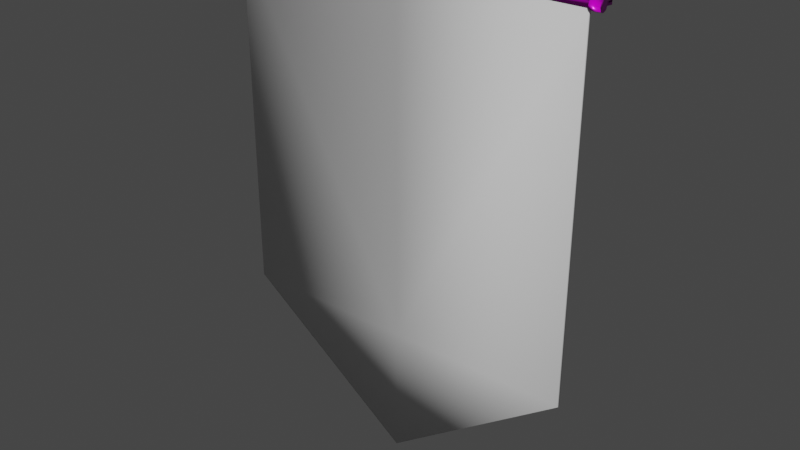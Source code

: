 # Source: Bar_Hut_Banner.blend  (saved by Blender 3.0.42; exported with 4.5.12 LTS)
import bpy
from mathutils import Matrix  # noqa: F401  (used for matrix-valued properties, if any)

bpy.ops.wm.read_factory_settings(use_empty=True)
scene = bpy.context.scene
scene.name = 'Scene'

# ---- collections
col_collection = bpy.data.collections.new('Collection'); scene.collection.children.link(col_collection)

# ---- images (referenced by path relative to the original .blend; pixels are not part of the script)
import os
ASSET_DIR = os.environ.get("B2B_ASSET_DIR", "")  # directory of the original .blend (textures are referenced by path, not embedded)
HERE = os.path.dirname(os.path.abspath(__file__))  # packed textures are extracted next to this script under _unpacked/

def load_image(name, relpath, width, height, colorspace="sRGB"):
    """Load a texture the original file referenced (path relative to the .blend, or extracted next to this script)."""
    p = next((c for c in (os.path.join(HERE, relpath), os.path.join(ASSET_DIR, relpath)) if relpath and os.path.exists(c)), "")
    if p:
        img = bpy.data.images.load(p, check_existing=True)
        img.name = name
    else:  # same state as the original file: an image datablock whose file is absent (Cycles renders it pink)
        img = bpy.data.images.new(name, width, height)
        img.source = "FILE"
        img.filepath = "//" + (relpath or name)
    img.colorspace_settings.name = colorspace
    return img
img_gold_worn_diffuse_png = load_image('Gold_Worn_diffuse.png', 'Gold_Worn_diffuse.png', 1024, 1024, 'sRGB')
img_gold_worn_normal_png = load_image('Gold_Worn_normal.png', 'Gold_Worn_normal.png', 1024, 1024, 'Non-Color')
img_gold_worn_roughness_png = load_image('Gold_Worn_roughness.png', 'Gold_Worn_roughness.png', 1024, 1024, 'Non-Color')
img_gold_worn_metallic_png = load_image('Gold_Worn_metallic.png', 'Gold_Worn_metallic.png', 1024, 1024, 'Non-Color')

# ---- materials (node trees are filled in below, after node groups)
mat_barhutmetal = bpy.data.materials.new('BarHutMetal')
mat_barhutmetal.use_backface_culling = True
mat_barhutmetal.use_transparent_shadow = False
mat_barhutmetal.roughness = 0.5
mat_barhutbanner = bpy.data.materials.new('BarHutBanner')
mat_barhutbanner.use_backface_culling = True
mat_barhutbanner.use_transparent_shadow = False
mat_barhutbanner.roughness = 0.5

# ---- material node trees
mat_barhutmetal.use_nodes = True; mat_barhutmetal.node_tree.nodes.clear()
_N = mat_barhutmetal.node_tree.nodes; _L = mat_barhutmetal.node_tree.links
n0 = _N.new('ShaderNodeBsdfPrincipled'); n0.name = 'Principled BSDF'; n0.location = (10, 300)
n0.distribution = 'GGX'
n0.subsurface_method = 'RANDOM_WALK_SKIN'
n0.inputs[3].default_value = 1.45
n0.inputs[27].default_value = (0.0, 0.0, 0.0, 1.0)
n0.inputs[28].default_value = 1.0
n1 = _N.new('ShaderNodeOutputMaterial'); n1.name = 'Material Output'; n1.location = (300, 300)
n2 = _N.new('ShaderNodeNormalMap'); n2.name = 'Normal Map'; n2.location = (-300, -300)
n2.label = 'Normal/Map'
n3 = _N.new('ShaderNodeTexImage'); n3.name = 'Image Texture'; n3.location = (-300, 600)
n3.image = img_gold_worn_diffuse_png
n4 = _N.new('ShaderNodeTexImage'); n4.name = 'Image Texture.001'; n4.location = (-600, -900)
n4.image = img_gold_worn_normal_png
n5 = _N.new('ShaderNodeTexImage'); n5.name = 'Image Texture.002'; n5.location = (-300, 300)
n5.image = img_gold_worn_roughness_png
n6 = _N.new('ShaderNodeTexImage'); n6.name = 'Image Texture.003'; n6.location = (-300, 0)
n6.image = img_gold_worn_metallic_png
_L.new(n0.outputs[0], n1.inputs[0])
_L.new(n2.outputs[0], n0.inputs[5])
_L.new(n3.outputs[0], n0.inputs[0])
_L.new(n4.outputs[0], n2.inputs[1])
_L.new(n5.outputs[0], n0.inputs[2])
_L.new(n6.outputs[0], n0.inputs[1])
n1.is_active_output = True
mat_barhutbanner.use_nodes = True; mat_barhutbanner.node_tree.nodes.clear()
_N = mat_barhutbanner.node_tree.nodes; _L = mat_barhutbanner.node_tree.links
n0 = _N.new('ShaderNodeBsdfPrincipled'); n0.name = 'Principled BSDF'; n0.location = (10, 300)
n0.distribution = 'GGX'
n0.subsurface_method = 'RANDOM_WALK_SKIN'
n0.inputs[3].default_value = 1.45
n0.inputs[27].default_value = (0.0, 0.0, 0.0, 1.0)
n0.inputs[28].default_value = 1.0
n1 = _N.new('ShaderNodeOutputMaterial'); n1.name = 'Material Output'; n1.location = (300, 300)
n2 = _N.new('ShaderNodeNormalMap'); n2.name = 'Normal Map'; n2.location = (-300, -300)
n2.label = 'Normal/Map'
n2.inputs[0].default_value = 0.0
_L.new(n0.outputs[0], n1.inputs[0])
_L.new(n2.outputs[0], n0.inputs[5])
n1.is_active_output = True

# ---- world
world_world = bpy.data.worlds.new('World'); scene.world = world_world
world_world.use_nodes = True; world_world.node_tree.nodes.clear()
_N = world_world.node_tree.nodes; _L = world_world.node_tree.links
n0 = _N.new('ShaderNodeOutputWorld'); n0.name = 'World Output'; n0.location = (300, 300)
n1 = _N.new('ShaderNodeBackground'); n1.name = 'Background'; n1.location = (10, 300)
n1.inputs[0].default_value = (0.05088, 0.05088, 0.05088, 1.0)
_L.new(n1.outputs[0], n0.inputs[0])
n0.is_active_output = True
world_world.color = (0.05088, 0.05088, 0.05088)
world_world.use_sun_shadow = False
world_world.sun_shadow_jitter_overblur = 0.0

# ---- meshes
me_cylinder_002 = bpy.data.meshes.new('Cylinder.002')
me_cylinder_002.from_pydata([(-0.0969, 0.01905, -0.5331), (-0.0863, 0.01466, -0.5331), (-0.0819, 0.004053, -0.5331), (-0.0863, -0.006554, -0.5331), (-0.0969, -0.01095, -0.5331), (-0.1075, -0.006554, -0.5331), (-0.1119, 0.004053, -0.5331), (-0.1075, 0.01466, -0.5331), (-0.0863, 0.01466, -0.5615), (-0.0819, 0.004053, -0.5615), (-0.0863, -0.006554, -0.5615), (-0.0969, -0.01095, -0.5615), (-0.1075, -0.006554, -0.5615), (-0.1119, 0.004053, -0.5615), (-0.1075, 0.01466, -0.5615), (-0.0969, 0.01905, -0.5615), (-0.0969, 0.01405, -0.5332), (-0.08983, 0.01112, -0.5332), (-0.0869, 0.004052, -0.5332), (-0.08983, -0.003019, -0.5332), (-0.0969, -0.005948, -0.5332), (-0.104, -0.003019, -0.5332), (-0.1069, 0.004052, -0.5332), (-0.104, 0.01112, -0.5332), (-0.0969, 0.0207, -0.5473), (-0.08513, 0.01583, -0.5473), (-0.08026, 0.004053, -0.5473), (-0.08513, -0.00772, -0.5473), (-0.0969, -0.0126, -0.5473), (-0.1087, -0.00772, -0.5473), (-0.1136, 0.004053, -0.5473), (-0.1087, 0.01583, -0.5473), (-0.1026, -0.004496, -0.5379), (-0.1026, -0.004496, -0.5555), (-0.09195, -0.004496, -0.5379), (-0.09195, -0.004496, -0.5555), (-0.1019, -0.03501, -0.5413), (-0.1019, -0.03501, -0.5589), (-0.09122, -0.03501, -0.5413), (-0.09122, -0.03501, -0.5589), (-0.0969, 0.01905, 0.5331), (-0.0863, 0.01466, 0.5331), (-0.0819, 0.004053, 0.5331), (-0.0863, -0.006554, 0.5331), (-0.0969, -0.01095, 0.5331), (-0.1075, -0.006554, 0.5331), (-0.1119, 0.004053, 0.5331), (-0.1075, 0.01466, 0.5331), (-0.0863, 0.01466, 0.5616), (-0.0819, 0.004053, 0.5616), (-0.0863, -0.006554, 0.5616), (-0.0969, -0.01095, 0.5616), (-0.1075, -0.006554, 0.5616), (-0.1119, 0.004053, 0.5616), (-0.1075, 0.01466, 0.5616), (-0.0969, 0.01905, 0.5616), (-0.0969, 0.01405, 0.5332), (-0.08983, 0.01112, 0.5332), (-0.0869, 0.004052, 0.5332), (-0.08983, -0.003019, 0.5332), (-0.0969, -0.005948, 0.5332), (-0.104, -0.003019, 0.5332), (-0.1069, 0.004052, 0.5332), (-0.104, 0.01112, 0.5332), (-0.0969, 0.0207, 0.5473), (-0.08513, 0.01583, 0.5473), (-0.08026, 0.004053, 0.5473), (-0.08513, -0.00772, 0.5473), (-0.0969, -0.0126, 0.5473), (-0.1087, -0.00772, 0.5473), (-0.1136, 0.004053, 0.5473), (-0.1087, 0.01583, 0.5473), (-0.1026, -0.004496, 0.5379), (-0.1026, -0.004496, 0.5556), (-0.09195, -0.004496, 0.5379), (-0.09195, -0.004496, 0.5556), (-0.1019, -0.03501, 0.5413), (-0.1019, -0.03501, 0.5589), (-0.09122, -0.03501, 0.5413), (-0.09122, -0.03501, 0.5589), (-0.08747, 0.0003564, -0.5296), (-0.08747, 0.008632, -0.5296), (-0.08747, -8.792e-05, -1.989e-05), (-0.08747, 0.008188, -1.295e-05), (1.32, -8.801e-05, -1.995e-05), (1.32, 0.008188, -1.301e-05), (0.9397, 0.0003563, -0.5296), (0.9397, -8.799e-05, -1.993e-05), (0.9397, 0.008188, -1.299e-05), (0.9397, 0.008632, -0.5296), (-0.08747, -0.0005322, 0.5296), (-0.08747, 0.007744, 0.5296), (0.9397, -0.0005323, 0.5296), (0.9397, 0.007744, 0.5296)], [], [(31, 7, 0, 24), (30, 6, 7, 31), (29, 5, 6, 30), (28, 4, 5, 29), (27, 3, 4, 28), (26, 2, 3, 27), (25, 1, 2, 26), (24, 0, 1, 25), (16, 17, 1, 0), (17, 18, 2, 1), (18, 19, 3, 2), (19, 20, 4, 3), (20, 21, 5, 4), (21, 22, 6, 5), (22, 23, 7, 6), (23, 16, 0, 7), (8, 9, 13, 14), (9, 10, 12, 13), (11, 12, 10), (15, 8, 14), (15, 24, 25, 8), (8, 25, 26, 9), (9, 26, 27, 10), (10, 27, 28, 11), (11, 28, 29, 12), (12, 29, 30, 13), (13, 30, 31, 14), (14, 31, 24, 15), (37, 33, 35, 39), (34, 38, 39, 35), (32, 36, 38, 34), (32, 33, 37, 36), (56, 16, 23, 63), (71, 64, 40, 47), (70, 71, 47, 46), (69, 70, 46, 45), (68, 69, 45, 44), (67, 68, 44, 43), (66, 67, 43, 42), (65, 66, 42, 41), (64, 65, 41, 40), (56, 40, 41, 57), (57, 41, 42, 58), (58, 42, 43, 59), (59, 43, 44, 60), (60, 44, 45, 61), (61, 45, 46, 62), (62, 46, 47, 63), (63, 47, 40, 56), (48, 54, 53, 49), (49, 53, 52, 50), (51, 50, 52), (55, 54, 48), (55, 48, 65, 64), (48, 49, 66, 65), (49, 50, 67, 66), (50, 51, 68, 67), (51, 52, 69, 68), (52, 53, 70, 69), (53, 54, 71, 70), (54, 55, 64, 71), (77, 79, 75, 73), (74, 75, 79, 78), (72, 74, 78, 76), (63, 23, 22, 62), (72, 76, 77, 73), (62, 22, 21, 61), (61, 21, 20, 60), (60, 20, 19, 59), (59, 19, 18, 58), (58, 18, 17, 57), (57, 17, 16, 56), (87, 86, 84), (89, 88, 85), (88, 85, 84, 87), (86, 89, 85, 84), (80, 81, 89, 86), (83, 88, 87, 82), (81, 83, 88, 89), (82, 80, 86, 87), (87, 84, 92), (93, 85, 88), (92, 84, 85, 93), (90, 92, 93, 91), (91, 93, 88, 83), (82, 87, 92, 90)])
me_cylinder_002.polygons.foreach_set('use_smooth', [True] * 86)
me_cylinder_002.polygons.foreach_set('material_index', [0, 0, 0, 0, 0, 0, 0, 0, 0, 0, 0, 0, 0, 0, 0, 0, 0, 0, 0, 0, 0, 0, 0, 0, 0, 0, 0, 0, 0, 0, 0, 0, 0, 0, 0, 0, 0, 0, 0, 0, 0, 0, 0, 0, 0, 0, 0, 0, 0, 0, 0, 0, 0, 0, 0, 0, 0, 0, 0, 0, 0, 0, 0, 0, 0, 0, 0, 0, 0, 0, 0, 0, 1, 1, 1, 1, 1, 1, 1, 1, 1, 1, 1, 1, 1, 1])
_uv = me_cylinder_002.uv_layers.new(name='UVMap')
_uv.uv.foreach_set('vector', [0.1343, 0.04553, 0.1329, 0.05886, 0.1253, 0.05886, 0.1259, 0.04553, 0.06948, 0.1032, 0.06917, 0.1165, 0.0586, 0.1165, 0.05776, 0.1032, 0.07933, 0.1032, 0.07803, 0.1165, 0.06917, 0.1165, 0.06948, 0.1032, 0.1164, 0.1032, 0.1158, 0.1165, 0.1051, 0.1165, 0.1045, 0.1032, 0.1249, 0.1032, 0.1234, 0.1165, 0.1158, 0.1165, 0.1164, 0.1032, 0.07109, 0.02126, 0.05776, 0.02067, 0.05776, 0.009926, 0.07109, 0.009336, 0.07109, 0.0297, 0.05776, 0.02827, 0.05776, 0.02067, 0.07109, 0.02126, 0.1259, 0.04553, 0.1253, 0.05886, 0.1146, 0.05886, 0.114, 0.04553, 0.09054, 0.01314, 0.09054, 0.02031, 0.08622, 0.0221, 0.08622, 0.01135, 0.09054, 0.02031, 0.09561, 0.02537, 0.09381, 0.0297, 0.08622, 0.0221, 0.09561, 0.02537, 0.1028, 0.02537, 0.1046, 0.0297, 0.09381, 0.0297, 0.1028, 0.02537, 0.1078, 0.02031, 0.1122, 0.0221, 0.1046, 0.0297, 0.1078, 0.02031, 0.1078, 0.01314, 0.1122, 0.01135, 0.1122, 0.0221, 0.1078, 0.01314, 0.1028, 0.008078, 0.1046, 0.003754, 0.1122, 0.01135, 0.1028, 0.008078, 0.09561, 0.008078, 0.09381, 0.003754, 0.1046, 0.003754, 0.09561, 0.008078, 0.09054, 0.01314, 0.08622, 0.01135, 0.09381, 0.003754, 0.08622, 0.0391, 0.09381, 0.0315, 0.1046, 0.05744, 0.09381, 0.05744, 0.09381, 0.0315, 0.1046, 0.0315, 0.1122, 0.04985, 0.1046, 0.05744, 0.1122, 0.0391, 0.1122, 0.04985, 0.1046, 0.0315, 0.08622, 0.04985, 0.08622, 0.0391, 0.09381, 0.05744, 0.1253, 0.03221, 0.1259, 0.04553, 0.114, 0.04553, 0.1146, 0.03221, 0.08441, 0.02827, 0.07109, 0.0297, 0.07109, 0.02126, 0.08441, 0.02067, 0.08441, 0.02067, 0.07109, 0.02126, 0.07109, 0.009336, 0.08441, 0.009926, 0.08441, 0.009926, 0.07109, 0.009336, 0.07109, 0.000902, 0.08441, 0.002328, 0.1158, 0.08985, 0.1164, 0.1032, 0.1045, 0.1032, 0.1051, 0.08985, 0.07803, 0.08985, 0.07933, 0.1032, 0.06948, 0.1032, 0.06917, 0.08985, 0.06917, 0.08985, 0.06948, 0.1032, 0.05776, 0.1032, 0.0586, 0.08985, 0.1329, 0.03221, 0.1343, 0.04553, 0.1259, 0.04553, 0.1253, 0.03221, 0.1361, 0.03245, 0.1361, 0.06102, 0.1461, 0.06078, 0.1461, 0.03221, 0.08113, 0.1183, 0.08113, 0.1463, 0.09755, 0.1482, 0.09755, 0.1202, 0.1361, 0.001594, 0.1361, 0.03017, 0.1461, 0.03041, 0.1461, 0.001834, 0.07933, 0.1482, 0.06291, 0.1463, 0.06291, 0.1183, 0.07933, 0.1202, 0.05089, 0.9991, 0.05089, 0.000902, 0.05596, 0.000902, 0.05596, 0.9991, 0.1343, 0.01708, 0.1259, 0.01708, 0.1253, 0.003754, 0.1329, 0.003754, 0.09285, 0.1032, 0.08113, 0.1032, 0.08197, 0.08985, 0.09254, 0.08985, 0.1027, 0.1032, 0.09285, 0.1032, 0.09254, 0.08985, 0.1014, 0.08985, 0.1217, 0.07472, 0.1336, 0.07472, 0.133, 0.08804, 0.1223, 0.08804, 0.1133, 0.07472, 0.1217, 0.07472, 0.1223, 0.08804, 0.1147, 0.08804, 0.07109, 0.03993, 0.07109, 0.05186, 0.05776, 0.05127, 0.05776, 0.04053, 0.07109, 0.0315, 0.07109, 0.03993, 0.05776, 0.04053, 0.05776, 0.03293, 0.1259, 0.01708, 0.114, 0.01708, 0.1146, 0.003754, 0.1253, 0.003754, 0.08983, 0.07865, 0.08551, 0.08044, 0.08551, 0.0697, 0.08983, 0.07149, 0.08983, 0.07149, 0.08551, 0.0697, 0.09311, 0.0621, 0.0949, 0.06642, 0.0949, 0.06642, 0.09311, 0.0621, 0.1039, 0.0621, 0.1021, 0.06642, 0.1021, 0.06642, 0.1039, 0.0621, 0.1115, 0.0697, 0.1071, 0.07149, 0.1071, 0.07149, 0.1115, 0.0697, 0.1115, 0.08044, 0.1071, 0.07865, 0.1071, 0.07865, 0.1115, 0.08044, 0.1039, 0.08804, 0.1021, 0.08372, 0.1021, 0.08372, 0.1039, 0.08804, 0.09311, 0.08804, 0.0949, 0.08372, 0.0949, 0.08372, 0.09311, 0.08804, 0.08551, 0.08044, 0.08983, 0.07865, 0.05776, 0.08044, 0.06536, 0.0621, 0.07611, 0.0621, 0.06536, 0.08804, 0.06536, 0.08804, 0.07611, 0.0621, 0.0837, 0.0697, 0.07611, 0.08804, 0.0837, 0.08044, 0.07611, 0.08804, 0.0837, 0.0697, 0.05776, 0.0697, 0.06536, 0.0621, 0.05776, 0.08044, 0.1253, 0.03041, 0.1146, 0.03041, 0.114, 0.01708, 0.1259, 0.01708, 0.08441, 0.03293, 0.08441, 0.04053, 0.07109, 0.03993, 0.07109, 0.0315, 0.08441, 0.04053, 0.08441, 0.05127, 0.07109, 0.05186, 0.07109, 0.03993, 0.08441, 0.05127, 0.08441, 0.05887, 0.07109, 0.0603, 0.07109, 0.05186, 0.1223, 0.06139, 0.133, 0.06139, 0.1336, 0.07472, 0.1217, 0.07472, 0.1014, 0.1165, 0.09254, 0.1165, 0.09285, 0.1032, 0.1027, 0.1032, 0.09254, 0.1165, 0.08197, 0.1165, 0.08113, 0.1032, 0.09285, 0.1032, 0.1329, 0.03041, 0.1253, 0.03041, 0.1259, 0.01708, 0.1343, 0.01708, 0.1267, 0.1501, 0.1367, 0.1503, 0.1367, 0.1218, 0.1267, 0.1215, 0.1267, 0.1197, 0.1431, 0.1178, 0.1431, 0.08985, 0.1267, 0.09172, 0.1385, 0.1503, 0.1485, 0.1501, 0.1485, 0.1215, 0.1385, 0.1218, 0.000902, 0.9991, 0.0009021, 0.000902, 0.007943, 0.000902, 0.007943, 0.9991, 0.09935, 0.1482, 0.09935, 0.1202, 0.1158, 0.1183, 0.1158, 0.1463, 0.007943, 0.9991, 0.007943, 0.000902, 0.01386, 0.000902, 0.01386, 0.9991, 0.01566, 0.9991, 0.01566, 0.000902, 0.02282, 0.000902, 0.02282, 0.9991, 0.02282, 0.9991, 0.02282, 0.000902, 0.02789, 0.000902, 0.02789, 0.9991, 0.02969, 0.9991, 0.02969, 0.000902, 0.03686, 0.000902, 0.03686, 0.9991, 0.03686, 0.9991, 0.03686, 0.000902, 0.04192, 0.000902, 0.04192, 0.9991, 0.04373, 0.9991, 0.04373, 0.000902, 0.05089, 0.000902, 0.05089, 0.9991, 0.3291, 0.1719, 0.415, 0.1719, 0.3291, 0.2339, 0.9819, 0.2983, 0.6289, 0.2983, 0.6289, 0.04492, 0.2412, 0.1719, 0.2412, 0.2339, 0.2422, 0.2339, 0.2422, 0.1719, 0.2388, 0.1279, 0.2402, 0.1279, 0.2402, 0.2339, 0.2388, 0.2339, 0.2388, 0.03076, 0.2402, 0.03076, 0.2402, 0.1279, 0.2388, 0.1279, 0.2412, 0.005371, 0.2412, 0.1719, 0.2422, 0.1719, 0.2422, 0.005371, 0.9819, 0.9824, 0.6289, 0.9824, 0.6289, 0.2983, 0.9819, 0.2983, 0.3291, 0.005371, 0.415, 0.005371, 0.415, 0.1719, 0.3291, 0.1719, 0.3291, 0.1719, 0.3291, 0.2339, 0.2432, 0.1719, 0.2764, 0.2983, 0.6289, 0.04492, 0.6289, 0.2983, 0.2422, 0.1719, 0.2422, 0.2339, 0.2412, 0.2339, 0.2412, 0.1719, 0.2422, 0.005371, 0.2422, 0.1719, 0.2412, 0.1719, 0.2412, 0.005371, 0.2764, 0.9824, 0.2764, 0.2983, 0.6289, 0.2983, 0.6289, 0.9824, 0.3291, 0.005371, 0.3291, 0.1719, 0.2432, 0.1719, 0.2432, 0.005371])
me_cylinder_002.materials.append(mat_barhutmetal)
me_cylinder_002.materials.append(mat_barhutbanner)
me_cylinder_002.use_remesh_fix_poles = True
me_cylinder_002.use_remesh_preserve_attributes = False
me_cylinder_002.update()
me_cylinder_002.normals_split_custom_set([tuple(v) for v in zip(*[iter([-0.7071, 0.7071, 1.965e-07, -0.5178, 0.5178, 0.681, -5.564e-07, 0.7323, 0.681, 1.031e-06, 1.0, 6.746e-07, -1.0, -5.1e-07, 1.301e-07, -0.7323, 9.674e-07, 0.681, -0.5178, 0.5178, 0.681, -0.7071, 0.7071, 1.965e-07, -0.7071, -0.7071, -2.922e-08, -0.5178, -0.5178, 0.681, -0.7323, 9.674e-07, 0.681, -1.0, -5.1e-07, 1.301e-07, 6.162e-07, -1.0, -6.454e-07, 6.495e-07, -0.7323, 0.681, -0.5178, -0.5178, 0.681, -0.7071, -0.7071, -2.922e-08, 0.7071, -0.7071, 1.062e-07, 0.5178, -0.5178, 0.681, 6.495e-07, -0.7323, 0.681, 6.162e-07, -1.0, -6.454e-07, 1.0, -7.012e-07, 1.248e-07, 0.7323, 2.155e-07, 0.681, 0.5178, -0.5178, 0.681, 0.7071, -0.7071, 1.062e-07, 0.7071, 0.7071, 1.328e-08, 0.5178, 0.5178, 0.681, 0.7323, 2.155e-07, 0.681, 1.0, -7.012e-07, 1.248e-07, 1.031e-06, 1.0, 6.746e-07, -5.564e-07, 0.7323, 0.681, 0.5178, 0.5178, 0.681, 0.7071, 0.7071, 1.328e-08, -2.177e-06, 0.5801, 0.8146, 0.4102, 0.4102, 0.8146, 0.5178, 0.5178, 0.681, -5.564e-07, 0.7323, 0.681, 0.4102, 0.4102, 0.8146, 0.5801, 1.867e-07, 0.8146, 0.7323, 2.155e-07, 0.681, 0.5178, 0.5178, 0.681, 0.5801, 1.867e-07, 0.8146, 0.4102, -0.4102, 0.8146, 0.5178, -0.5178, 0.681, 0.7323, 2.155e-07, 0.681, 0.4102, -0.4102, 0.8146, 8.118e-09, -0.5801, 0.8146, 6.495e-07, -0.7323, 0.681, 0.5178, -0.5178, 0.681, 8.118e-09, -0.5801, 0.8146, -0.4102, -0.4102, 0.8146, -0.5178, -0.5178, 0.681, 6.495e-07, -0.7323, 0.681, -0.4102, -0.4102, 0.8146, -0.5801, 2.188e-07, 0.8146, -0.7323, 9.674e-07, 0.681, -0.5178, -0.5178, 0.681, -0.5801, 2.188e-07, 0.8146, -0.4102, 0.4102, 0.8146, -0.5178, 0.5178, 0.681, -0.7323, 9.674e-07, 0.681, -0.4102, 0.4102, 0.8146, -2.177e-06, 0.5801, 0.8146, -5.564e-07, 0.7323, 0.681, -0.5178, 0.5178, 0.681, 0.523, 0.523, -0.673, 0.7396, 6.389e-07, -0.673, -0.7396, 1.189e-07, -0.673, -0.523, 0.523, -0.673, 0.7396, 6.389e-07, -0.673, 0.523, -0.523, -0.673, -0.523, -0.523, -0.673, -0.7396, 1.189e-07, -0.673, 1.04e-06, -0.7396, -0.673, -0.523, -0.523, -0.673, 0.523, -0.523, -0.673, -2.08e-07, 0.7396, -0.673, 0.523, 0.523, -0.673, -0.523, 0.523, -0.673, -2.08e-07, 0.7396, -0.673, 1.031e-06, 1.0, 6.746e-07, 0.7071, 0.7071, 1.328e-08, 0.523, 0.523, -0.673, 0.523, 0.523, -0.673, 0.7071, 0.7071, 1.328e-08, 1.0, -7.012e-07, 1.248e-07, 0.7396, 6.389e-07, -0.673, 0.7396, 6.389e-07, -0.673, 1.0, -7.012e-07, 1.248e-07, 0.7071, -0.7071, 1.062e-07, 0.523, -0.523, -0.673, 0.523, -0.523, -0.673, 0.7071, -0.7071, 1.062e-07, 6.162e-07, -1.0, -6.454e-07, 1.04e-06, -0.7396, -0.673, 1.04e-06, -0.7396, -0.673, 6.162e-07, -1.0, -6.454e-07, -0.7071, -0.7071, -2.922e-08, -0.523, -0.523, -0.673, -0.523, -0.523, -0.673, -0.7071, -0.7071, -2.922e-08, -1.0, -5.1e-07, 1.301e-07, -0.7396, 1.189e-07, -0.673, -0.7396, 1.189e-07, -0.673, -1.0, -5.1e-07, 1.301e-07, -0.7071, 0.7071, 1.965e-07, -0.523, 0.523, -0.673, -0.523, 0.523, -0.673, -0.7071, 0.7071, 1.965e-07, 1.031e-06, 1.0, 6.746e-07, -2.08e-07, 0.7396, -0.673, -0.6866, -0.7178, -0.1156, -0.04458, -0.6575, -0.7521, 0.7244, 0.09323, -0.683, 0.6853, 0.0966, -0.7218, 0.6761, -0.06533, 0.7339, 0.7367, -0.0572, 0.6738, 0.6853, 0.0966, -0.7218, 0.7244, 0.09323, -0.683, -0.7045, 0.6999, 0.1173, -0.03791, 0.6281, 0.7772, 0.7367, -0.0572, 0.6738, 0.6761, -0.06533, 0.7339, -0.7045, 0.6999, 0.1173, -0.04458, -0.6575, -0.7521, -0.6866, -0.7178, -0.1156, -0.03791, 0.6281, 0.7772, 2.103e-06, 0.5801, -0.8146, -2.177e-06, 0.5801, 0.8146, -0.4102, 0.4102, 0.8146, -0.4102, 0.4102, -0.8146, -0.7071, 0.7071, -6.109e-08, 3.187e-07, 1.0, -6.003e-07, 1.81e-06, 0.7323, -0.681, -0.5178, 0.5178, -0.681, -1.0, -8.924e-07, -8.499e-08, -0.7071, 0.7071, -6.109e-08, -0.5178, 0.5178, -0.681, -0.7323, 3.91e-07, -0.681, -0.7071, -0.7071, 2.656e-09, -1.0, -8.924e-07, -8.499e-08, -0.7323, 3.91e-07, -0.681, -0.5178, -0.5178, -0.681, 4.25e-08, -1.0, 6.56e-07, -0.7071, -0.7071, 2.656e-09, -0.5178, -0.5178, -0.681, -1.744e-06, -0.7323, -0.681, 0.7071, -0.7071, 6.109e-08, 4.25e-08, -1.0, 6.56e-07, -1.744e-06, -0.7323, -0.681, 0.5178, -0.5178, -0.681, 1.0, -9.031e-07, -8.234e-08, 0.7071, -0.7071, 6.109e-08, 0.5178, -0.5178, -0.681, 0.7323, 7.971e-07, -0.681, 0.7071, 0.7071, -1.142e-07, 1.0, -9.031e-07, -8.234e-08, 0.7323, 7.971e-07, -0.681, 0.5178, 0.5178, -0.681, 3.187e-07, 1.0, -6.003e-07, 0.7071, 0.7071, -1.142e-07, 0.5178, 0.5178, -0.681, 1.81e-06, 0.7323, -0.681, 2.103e-06, 0.5801, -0.8146, 1.81e-06, 0.7323, -0.681, 0.5178, 0.5178, -0.681, 0.4102, 0.4102, -0.8146, 0.4102, 0.4102, -0.8146, 0.5178, 0.5178, -0.681, 0.7323, 7.971e-07, -0.681, 0.5801, 1.979e-07, -0.8146, 0.5801, 1.979e-07, -0.8146, 0.7323, 7.971e-07, -0.681, 0.5178, -0.5178, -0.681, 0.4102, -0.4102, -0.8146, 0.4102, -0.4102, -0.8146, 0.5178, -0.5178, -0.681, -1.744e-06, -0.7323, -0.681, -2.14e-06, -0.5801, -0.8146, -2.14e-06, -0.5801, -0.8146, -1.744e-06, -0.7323, -0.681, -0.5178, -0.5178, -0.681, -0.4102, -0.4102, -0.8146, -0.4102, -0.4102, -0.8146, -0.5178, -0.5178, -0.681, -0.7323, 3.91e-07, -0.681, -0.5801, 2.103e-07, -0.8146, -0.5801, 2.103e-07, -0.8146, -0.7323, 3.91e-07, -0.681, -0.5178, 0.5178, -0.681, -0.4102, 0.4102, -0.8146, -0.4102, 0.4102, -0.8146, -0.5178, 0.5178, -0.681, 1.81e-06, 0.7323, -0.681, 2.103e-06, 0.5801, -0.8146, 0.523, 0.523, 0.673, -0.523, 0.523, 0.673, -0.7396, 1.337e-07, 0.673, 0.7396, -2.377e-07, 0.673, 0.7396, -2.377e-07, 0.673, -0.7396, 1.337e-07, 0.673, -0.523, -0.523, 0.673, 0.523, -0.523, 0.673, 9.956e-07, -0.7396, 0.673, 0.523, -0.523, 0.673, -0.523, -0.523, 0.673, -5.052e-07, 0.7396, 0.673, -0.523, 0.523, 0.673, 0.523, 0.523, 0.673, -5.052e-07, 0.7396, 0.673, 0.523, 0.523, 0.673, 0.7071, 0.7071, -1.142e-07, 3.187e-07, 1.0, -6.003e-07, 0.523, 0.523, 0.673, 0.7396, -2.377e-07, 0.673, 1.0, -9.031e-07, -8.234e-08, 0.7071, 0.7071, -1.142e-07, 0.7396, -2.377e-07, 0.673, 0.523, -0.523, 0.673, 0.7071, -0.7071, 6.109e-08, 1.0, -9.031e-07, -8.234e-08, 0.523, -0.523, 0.673, 9.956e-07, -0.7396, 0.673, 4.25e-08, -1.0, 6.56e-07, 0.7071, -0.7071, 6.109e-08, 9.956e-07, -0.7396, 0.673, -0.523, -0.523, 0.673, -0.7071, -0.7071, 2.656e-09, 4.25e-08, -1.0, 6.56e-07, -0.523, -0.523, 0.673, -0.7396, 1.337e-07, 0.673, -1.0, -8.924e-07, -8.499e-08, -0.7071, -0.7071, 2.656e-09, -0.7396, 1.337e-07, 0.673, -0.523, 0.523, 0.673, -0.7071, 0.7071, -6.109e-08, -1.0, -8.924e-07, -8.499e-08, -0.523, 0.523, 0.673, -5.052e-07, 0.7396, 0.673, 3.187e-07, 1.0, -6.003e-07, -0.7071, 0.7071, -6.109e-08, -0.6866, -0.7178, 0.1156, 0.6853, 0.0966, 0.7218, 0.7244, 0.09323, 0.683, -0.6726, 0.7381, -0.05289, 0.6761, -0.06533, -0.7339, 0.7244, 0.09323, 0.683, 0.6853, 0.0966, 0.7218, 0.7367, -0.0572, -0.6738, -0.7044, 0.7, -0.1173, 0.6761, -0.06533, -0.7339, 0.7367, -0.0572, -0.6738, -0.6478, -0.7595, 0.05909, -0.4102, 0.4102, -0.8146, -0.4102, 0.4102, 0.8146, -0.5801, 2.188e-07, 0.8146, -0.5801, 2.103e-07, -0.8146, -0.7044, 0.7, -0.1173, -0.6478, -0.7595, 0.05909, -0.6866, -0.7178, 0.1156, -0.6726, 0.7381, -0.05289, -0.5801, 2.103e-07, -0.8146, -0.5801, 2.188e-07, 0.8146, -0.4102, -0.4102, 0.8146, -0.4102, -0.4102, -0.8146, -0.4102, -0.4102, -0.8146, -0.4102, -0.4102, 0.8146, 8.118e-09, -0.5801, 0.8146, -2.14e-06, -0.5801, -0.8146, -2.14e-06, -0.5801, -0.8146, 8.118e-09, -0.5801, 0.8146, 0.4102, -0.4102, 0.8146, 0.4102, -0.4102, -0.8146, 0.4102, -0.4102, -0.8146, 0.4102, -0.4102, 0.8146, 0.5801, 1.867e-07, 0.8146, 0.5801, 1.979e-07, -0.8146, 0.5801, 1.979e-07, -0.8146, 0.5801, 1.867e-07, 0.8146, 0.4102, 0.4102, 0.8146, 0.4102, 0.4102, -0.8146, 0.4102, 0.4102, -0.8146, 0.4102, 0.4102, 0.8146, -2.177e-06, 0.5801, 0.8146, 2.103e-06, 0.5801, -0.8146, 2.141e-05, -0.8948, 0.4465, 0.3592, -0.6168, -0.7004, 0.7197, -0.5351, 0.4425, 0.3592, 0.6179, -0.6994, -2.138e-05, 0.894, 0.448, 0.7197, 0.5343, 0.4434, -4.286e-05, 0.8948, -0.4465, 0.5348, 0.72, -0.4423, 0.5347, -0.7193, -0.4435, 4.283e-05, -0.894, -0.448, 0.3592, -0.6168, -0.7004, 0.3592, 0.6179, -0.6994, 0.7197, 0.5343, 0.4434, 0.7197, -0.5351, 0.4425, -1.221e-07, -0.7065, -0.7077, -3.285e-08, 0.7077, -0.7065, 0.3592, 0.6179, -0.6994, 0.3592, -0.6168, -0.7004, -0.8944, 0.0003325, -0.4472, -4.286e-05, 0.8948, -0.4465, 4.283e-05, -0.894, -0.448, -0.8944, 0.0004181, -0.4472, -3.285e-08, 0.7077, -0.7065, 2.154e-05, 0.894, 0.448, -2.138e-05, 0.894, 0.448, 0.3592, 0.6179, -0.6994, 2.132e-05, -0.8948, 0.4465, -1.221e-07, -0.7065, -0.7077, 0.3592, -0.6168, -0.7004, 2.141e-05, -0.8948, 0.4465, 2.137e-05, -0.8948, 0.4465, 0.7196, -0.5351, 0.4425, 0.3592, -0.6179, 0.6994, 0.3592, 0.6168, 0.7004, 0.7196, 0.5344, 0.4434, -2.134e-05, 0.894, 0.448, 0.3592, -0.6179, 0.6994, 0.7196, -0.5351, 0.4425, 0.7196, 0.5344, 0.4434, 0.3592, 0.6168, 0.7004, 6.83e-08, -0.7077, 0.7065, 0.3592, -0.6179, 0.6994, 0.3592, 0.6168, 0.7004, 1.572e-07, 0.7065, 0.7077, 1.572e-07, 0.7065, 0.7077, 0.3592, 0.6168, 0.7004, -2.134e-05, 0.894, 0.448, 8.118e-08, 0.894, 0.448, -5.726e-08, -0.8948, 0.4465, 2.137e-05, -0.8948, 0.4465, 0.3592, -0.6179, 0.6994, 6.83e-08, -0.7077, 0.7065])] * 3)])

# ---- objects
ob_barbanner = bpy.data.objects.new('BarBanner', me_cylinder_002)

# ---- transforms, parenting, visibility, modifiers, constraints
ob_barbanner.location = (4.943e-05, -0.01257, 4.61)
ob_barbanner.rotation_euler = (-3.141, 1.571, 0.0)
ob_barbanner.scale = (3.102, 3.102, 3.102)
ob_barbanner.color = (0.8, 0.8, 0.8, 1.0)

# ---- collection membership
col_collection.objects.link(ob_barbanner)

# ---- scene / render settings (as saved in the file)
scene.frame_start = 1; scene.frame_end = 250; scene.frame_set(1)
scene.render.engine = 'BLENDER_EEVEE_NEXT'
scene.cycles.sampling_pattern = 'TABULATED_SOBOL'
scene.cycles.use_light_tree = False
scene.view_settings.view_transform = 'Filmic'
bpy.context.view_layer.update()

# ---- added for rendering (the .blend has no active camera and no usable light): camera, sun
cam_auto = bpy.data.cameras.new('AutoCamera')
cam_auto.lens = 50.0
cam_auto.sensor_width = 36.0
cam_auto.clip_end = 1000.0
ob_auto_camera = bpy.data.objects.new('AutoCamera', cam_auto)
scene.collection.objects.link(ob_auto_camera)
ob_auto_camera.location = (5.22909, -6.26524, 6.92188)
ob_auto_camera.rotation_euler = (1.09748, -7.21219e-08, 0.694738)
scene.camera = ob_auto_camera
light_auto_sun = bpy.data.lights.new('AutoSun', 'SUN')
light_auto_sun.energy = 3.0
light_auto_sun.angle = 0.0523599
ob_auto_sun = bpy.data.objects.new('AutoSun', light_auto_sun)
scene.collection.objects.link(ob_auto_sun)
ob_auto_sun.rotation_euler = (0.872665, 0.174533, 0.523599)
bpy.context.view_layer.update()
